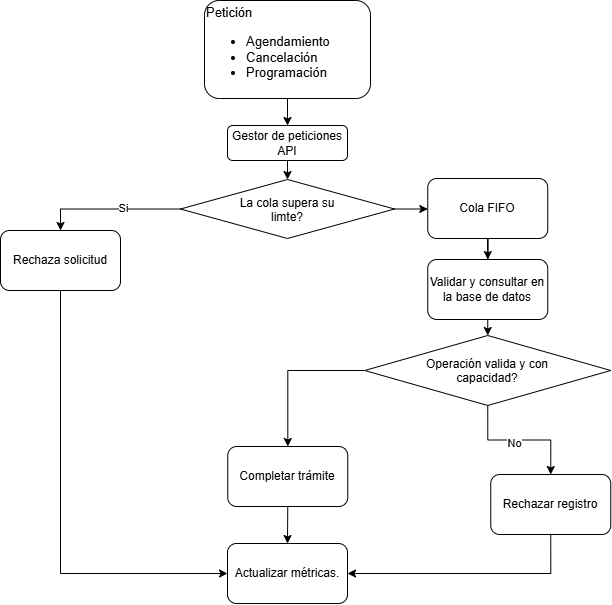

The diagram above was exported from draw.io. Its source (the exported page's mxGraphModel, read from the mxfile embedded in the PNG):
<mxGraphModel dx="1022" dy="660" grid="0" gridSize="10" guides="1" tooltips="1" connect="1" arrows="1" fold="1" page="1" pageScale="1" pageWidth="827" pageHeight="1169" math="0" shadow="0">
  <root>
    <mxCell id="0" />
    <mxCell id="1" parent="0" />
    <mxCell id="fli5tebifOqokSTnj7Uh-28" edge="1" parent="1" source="fli5tebifOqokSTnj7Uh-1" style="edgeStyle=orthogonalEdgeStyle;rounded=0;orthogonalLoop=1;jettySize=auto;html=1;exitX=0.5;exitY=1;exitDx=0;exitDy=0;entryX=0.5;entryY=0;entryDx=0;entryDy=0;" target="fli5tebifOqokSTnj7Uh-17">
      <mxGeometry relative="1" as="geometry" />
    </mxCell>
    <mxCell id="fli5tebifOqokSTnj7Uh-1" parent="1" style="rounded=1;whiteSpace=wrap;html=1;roundedPerimeter=1;fontSize=13;align=left;" value="Petición&lt;br&gt;&lt;ul&gt;&lt;li&gt;Agendamiento&lt;/li&gt;&lt;li&gt;Cancelación&lt;/li&gt;&lt;li&gt;Programación&lt;/li&gt;&lt;/ul&gt;" vertex="1">
      <mxGeometry height="98" width="166" x="331" y="6" as="geometry" />
    </mxCell>
    <mxCell id="fli5tebifOqokSTnj7Uh-21" edge="1" parent="1" source="fli5tebifOqokSTnj7Uh-17" style="edgeStyle=orthogonalEdgeStyle;rounded=0;orthogonalLoop=1;jettySize=auto;html=1;exitX=0.5;exitY=1;exitDx=0;exitDy=0;entryX=0.5;entryY=0;entryDx=0;entryDy=0;" target="efmkWt7IXbkR0DtWfrV5-15">
      <mxGeometry relative="1" x="-0.6905" as="geometry">
        <mxPoint x="414" y="192" as="targetPoint" />
      </mxGeometry>
    </mxCell>
    <mxCell id="fli5tebifOqokSTnj7Uh-17" parent="1" style="rounded=1;whiteSpace=wrap;html=1;roundedPerimeter=1;" value="Gestor de peticiones API" vertex="1">
      <mxGeometry height="35" width="120" x="354" y="131" as="geometry" />
    </mxCell>
    <mxCell id="efmkWt7IXbkR0DtWfrV5-17" edge="1" parent="1" source="efmkWt7IXbkR0DtWfrV5-15" style="edgeStyle=orthogonalEdgeStyle;rounded=0;orthogonalLoop=1;jettySize=auto;html=1;exitX=0;exitY=0.5;exitDx=0;exitDy=0;entryX=0.5;entryY=0;entryDx=0;entryDy=0;" target="efmkWt7IXbkR0DtWfrV5-16">
      <mxGeometry relative="1" as="geometry" />
    </mxCell>
    <mxCell id="efmkWt7IXbkR0DtWfrV5-18" connectable="0" parent="efmkWt7IXbkR0DtWfrV5-17" style="edgeLabel;html=1;align=center;verticalAlign=middle;resizable=0;points=[];" value="Si" vertex="1">
      <mxGeometry relative="1" x="-0.1762" y="-1" as="geometry">
        <mxPoint as="offset" />
      </mxGeometry>
    </mxCell>
    <mxCell id="efmkWt7IXbkR0DtWfrV5-20" edge="1" parent="1" source="efmkWt7IXbkR0DtWfrV5-15" style="edgeStyle=orthogonalEdgeStyle;rounded=0;orthogonalLoop=1;jettySize=auto;html=1;exitX=1;exitY=0.5;exitDx=0;exitDy=0;entryX=0;entryY=0.5;entryDx=0;entryDy=0;" target="efmkWt7IXbkR0DtWfrV5-19">
      <mxGeometry relative="1" as="geometry" />
    </mxCell>
    <mxCell id="efmkWt7IXbkR0DtWfrV5-15" parent="1" style="rhombus;whiteSpace=wrap;html=1;shapeInside=1;" value="La cola supera su limte?" vertex="1">
      <mxGeometry height="59" width="214" x="307" y="185" as="geometry" />
    </mxCell>
    <mxCell id="efmkWt7IXbkR0DtWfrV5-33" edge="1" parent="1" source="efmkWt7IXbkR0DtWfrV5-16" style="edgeStyle=orthogonalEdgeStyle;rounded=0;orthogonalLoop=1;jettySize=auto;html=1;exitX=0.5;exitY=1;exitDx=0;exitDy=0;entryX=0;entryY=0.5;entryDx=0;entryDy=0;" target="efmkWt7IXbkR0DtWfrV5-26">
      <mxGeometry relative="1" as="geometry" />
    </mxCell>
    <mxCell id="efmkWt7IXbkR0DtWfrV5-16" parent="1" style="rounded=1;whiteSpace=wrap;html=1;roundedPerimeter=1;" value="Rechaza solicitud" vertex="1">
      <mxGeometry height="60" width="120" x="127" y="236" as="geometry" />
    </mxCell>
    <mxCell id="efmkWt7IXbkR0DtWfrV5-22" edge="1" parent="1" source="efmkWt7IXbkR0DtWfrV5-19" style="edgeStyle=orthogonalEdgeStyle;rounded=0;orthogonalLoop=1;jettySize=auto;html=1;exitX=0.5;exitY=1;exitDx=0;exitDy=0;" target="efmkWt7IXbkR0DtWfrV5-21">
      <mxGeometry relative="1" as="geometry" />
    </mxCell>
    <mxCell id="efmkWt7IXbkR0DtWfrV5-19" parent="1" style="rounded=1;whiteSpace=wrap;html=1;roundedPerimeter=1;" value="Cola FIFO" vertex="1">
      <mxGeometry height="60" width="120" x="554.25" y="184" as="geometry" />
    </mxCell>
    <mxCell id="efmkWt7IXbkR0DtWfrV5-25" edge="1" parent="1" source="efmkWt7IXbkR0DtWfrV5-21" style="edgeStyle=orthogonalEdgeStyle;rounded=0;orthogonalLoop=1;jettySize=auto;html=1;exitX=0.5;exitY=1;exitDx=0;exitDy=0;entryX=0.5;entryY=0;entryDx=0;entryDy=0;" target="efmkWt7IXbkR0DtWfrV5-24">
      <mxGeometry relative="1" as="geometry" />
    </mxCell>
    <mxCell id="efmkWt7IXbkR0DtWfrV5-21" parent="1" style="rounded=1;whiteSpace=wrap;html=1;roundedPerimeter=1;" value="Validar y consultar en la base de datos" vertex="1">
      <mxGeometry height="60" width="120" x="554.25" y="265" as="geometry" />
    </mxCell>
    <mxCell id="efmkWt7IXbkR0DtWfrV5-30" edge="1" parent="1" source="efmkWt7IXbkR0DtWfrV5-24" style="edgeStyle=orthogonalEdgeStyle;rounded=0;orthogonalLoop=1;jettySize=auto;html=1;exitX=0.5;exitY=1;exitDx=0;exitDy=0;entryX=0.5;entryY=0;entryDx=0;entryDy=0;" target="efmkWt7IXbkR0DtWfrV5-28">
      <mxGeometry relative="1" as="geometry" />
    </mxCell>
    <mxCell id="efmkWt7IXbkR0DtWfrV5-31" connectable="0" parent="efmkWt7IXbkR0DtWfrV5-30" style="edgeLabel;html=1;align=center;verticalAlign=middle;resizable=0;points=[];" value="No" vertex="1">
      <mxGeometry relative="1" x="-0.0788" y="-3" as="geometry">
        <mxPoint as="offset" />
      </mxGeometry>
    </mxCell>
    <mxCell id="efmkWt7IXbkR0DtWfrV5-32" edge="1" parent="1" source="efmkWt7IXbkR0DtWfrV5-24" style="edgeStyle=orthogonalEdgeStyle;rounded=0;orthogonalLoop=1;jettySize=auto;html=1;exitX=0;exitY=0.5;exitDx=0;exitDy=0;" target="efmkWt7IXbkR0DtWfrV5-27">
      <mxGeometry relative="1" as="geometry" />
    </mxCell>
    <mxCell id="efmkWt7IXbkR0DtWfrV5-24" parent="1" style="rhombus;whiteSpace=wrap;html=1;shapeInside=1;" value="Operación valida y con capacidad?" vertex="1">
      <mxGeometry height="70" width="246" x="491.25" y="341" as="geometry" />
    </mxCell>
    <mxCell id="efmkWt7IXbkR0DtWfrV5-26" parent="1" style="rounded=1;whiteSpace=wrap;html=1;roundedPerimeter=1;" value="Actualizar métricas." vertex="1">
      <mxGeometry height="60" width="120" x="354" y="549" as="geometry" />
    </mxCell>
    <mxCell id="efmkWt7IXbkR0DtWfrV5-34" edge="1" parent="1" source="efmkWt7IXbkR0DtWfrV5-27" style="edgeStyle=orthogonalEdgeStyle;rounded=0;orthogonalLoop=1;jettySize=auto;html=1;exitX=0.5;exitY=1;exitDx=0;exitDy=0;entryX=0.5;entryY=0;entryDx=0;entryDy=0;" target="efmkWt7IXbkR0DtWfrV5-26">
      <mxGeometry relative="1" as="geometry" />
    </mxCell>
    <mxCell id="efmkWt7IXbkR0DtWfrV5-27" parent="1" style="rounded=1;whiteSpace=wrap;html=1;roundedPerimeter=1;" value="Completar trámite" vertex="1">
      <mxGeometry height="60" width="120" x="354.25" y="452" as="geometry" />
    </mxCell>
    <mxCell id="efmkWt7IXbkR0DtWfrV5-35" edge="1" parent="1" source="efmkWt7IXbkR0DtWfrV5-28" style="edgeStyle=orthogonalEdgeStyle;rounded=0;orthogonalLoop=1;jettySize=auto;html=1;exitX=0.5;exitY=1;exitDx=0;exitDy=0;entryX=1;entryY=0.5;entryDx=0;entryDy=0;" target="efmkWt7IXbkR0DtWfrV5-26">
      <mxGeometry relative="1" as="geometry" />
    </mxCell>
    <mxCell id="efmkWt7IXbkR0DtWfrV5-28" parent="1" style="rounded=1;whiteSpace=wrap;html=1;roundedPerimeter=1;" value="Rechazar registro" vertex="1">
      <mxGeometry height="60" width="120" x="617.25" y="480" as="geometry" />
    </mxCell>
  </root>
</mxGraphModel>